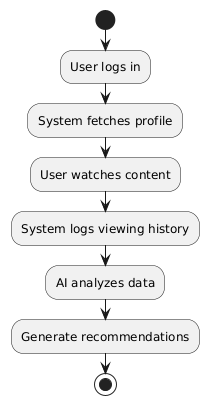

The diagram above was rendered by PlantUML. Its source (embedded in the PNG):
@startuml
start
:User logs in;
:System fetches profile;
:User watches content;
:System logs viewing history;
:AI analyzes data;
:Generate recommendations;
stop
@enduml